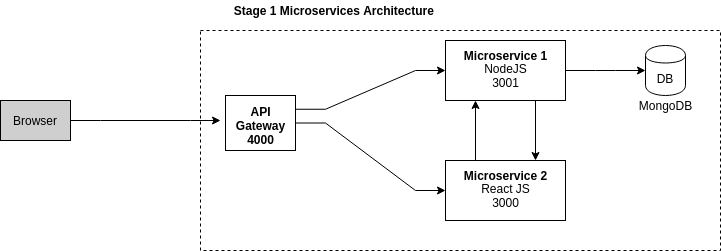

The diagram above was exported from draw.io. Its source (the exported page's mxGraphModel, read from the mxfile embedded in the PNG):
<mxGraphModel dx="984" dy="632" grid="1" gridSize="10" guides="1" tooltips="1" connect="1" arrows="1" fold="1" page="1" pageScale="1" pageWidth="827" pageHeight="1169" math="0" shadow="0">
  <root>
    <mxCell id="0" />
    <mxCell id="1" parent="0" />
    <mxCell id="xMuKRKuL88R4ViladVhg-38" value="" style="rounded=0;whiteSpace=wrap;html=1;fillColor=none;dashed=1;" vertex="1" parent="1">
      <mxGeometry x="270" y="50" width="520" height="220" as="geometry" />
    </mxCell>
    <mxCell id="xMuKRKuL88R4ViladVhg-1" value="&lt;b&gt;Stage 1 Microservices Architecture&amp;nbsp;&lt;/b&gt;" style="text;html=1;align=center;verticalAlign=middle;resizable=0;points=[];autosize=1;" vertex="1" parent="1">
      <mxGeometry x="295" y="20" width="220" height="20" as="geometry" />
    </mxCell>
    <mxCell id="xMuKRKuL88R4ViladVhg-34" style="edgeStyle=entityRelationEdgeStyle;rounded=0;orthogonalLoop=1;jettySize=auto;html=1;" edge="1" parent="1">
      <mxGeometry relative="1" as="geometry">
        <mxPoint x="290" y="140" as="targetPoint" />
        <mxPoint x="140" y="140" as="sourcePoint" />
      </mxGeometry>
    </mxCell>
    <mxCell id="xMuKRKuL88R4ViladVhg-4" style="edgeStyle=entityRelationEdgeStyle;rounded=0;orthogonalLoop=1;jettySize=auto;html=1;exitX=1;exitY=0.25;exitDx=0;exitDy=0;entryX=0;entryY=0.5;entryDx=0;entryDy=0;" edge="1" parent="1" source="xMuKRKuL88R4ViladVhg-7" target="xMuKRKuL88R4ViladVhg-12">
      <mxGeometry relative="1" as="geometry" />
    </mxCell>
    <mxCell id="xMuKRKuL88R4ViladVhg-6" style="edgeStyle=entityRelationEdgeStyle;rounded=0;orthogonalLoop=1;jettySize=auto;html=1;exitX=1;exitY=0.5;exitDx=0;exitDy=0;entryX=0;entryY=0.5;entryDx=0;entryDy=0;" edge="1" parent="1" source="xMuKRKuL88R4ViladVhg-7" target="xMuKRKuL88R4ViladVhg-29">
      <mxGeometry relative="1" as="geometry" />
    </mxCell>
    <mxCell id="xMuKRKuL88R4ViladVhg-7" value="" style="rounded=0;whiteSpace=wrap;html=1;" vertex="1" parent="1">
      <mxGeometry x="295" y="115" width="70" height="55" as="geometry" />
    </mxCell>
    <mxCell id="xMuKRKuL88R4ViladVhg-10" style="edgeStyle=entityRelationEdgeStyle;rounded=0;orthogonalLoop=1;jettySize=auto;html=1;exitX=1;exitY=0.5;exitDx=0;exitDy=0;entryX=0;entryY=0.5;entryDx=0;entryDy=0;" edge="1" parent="1" source="xMuKRKuL88R4ViladVhg-12" target="xMuKRKuL88R4ViladVhg-16">
      <mxGeometry relative="1" as="geometry" />
    </mxCell>
    <mxCell id="xMuKRKuL88R4ViladVhg-40" style="edgeStyle=none;rounded=0;orthogonalLoop=1;jettySize=auto;html=1;exitX=0.75;exitY=1;exitDx=0;exitDy=0;entryX=0.75;entryY=0;entryDx=0;entryDy=0;" edge="1" parent="1" source="xMuKRKuL88R4ViladVhg-12" target="xMuKRKuL88R4ViladVhg-29">
      <mxGeometry relative="1" as="geometry" />
    </mxCell>
    <mxCell id="xMuKRKuL88R4ViladVhg-12" value="" style="rounded=0;whiteSpace=wrap;html=1;" vertex="1" parent="1">
      <mxGeometry x="515" y="60" width="120" height="60" as="geometry" />
    </mxCell>
    <mxCell id="xMuKRKuL88R4ViladVhg-16" value="DB" style="shape=cylinder;whiteSpace=wrap;html=1;boundedLbl=1;backgroundOutline=1;" vertex="1" parent="1">
      <mxGeometry x="715" y="65" width="40" height="50" as="geometry" />
    </mxCell>
    <mxCell id="xMuKRKuL88R4ViladVhg-18" value="&lt;b&gt;API&lt;br&gt;Gateway&lt;br&gt;4000&lt;br&gt;&lt;/b&gt;" style="text;html=1;align=center;verticalAlign=middle;resizable=0;points=[];autosize=1;" vertex="1" parent="1">
      <mxGeometry x="295" y="120" width="70" height="50" as="geometry" />
    </mxCell>
    <mxCell id="xMuKRKuL88R4ViladVhg-20" value="&lt;b&gt;Microservice 1&lt;/b&gt;" style="text;html=1;align=center;verticalAlign=middle;resizable=0;points=[];autosize=1;" vertex="1" parent="1">
      <mxGeometry x="525" y="65" width="100" height="20" as="geometry" />
    </mxCell>
    <mxCell id="xMuKRKuL88R4ViladVhg-23" value="NodeJS&lt;br&gt;3001&lt;br&gt;" style="text;html=1;align=center;verticalAlign=middle;resizable=0;points=[];autosize=1;" vertex="1" parent="1">
      <mxGeometry x="545" y="80" width="60" height="30" as="geometry" />
    </mxCell>
    <mxCell id="xMuKRKuL88R4ViladVhg-25" value="MongoDB" style="text;html=1;align=center;verticalAlign=middle;resizable=0;points=[];autosize=1;" vertex="1" parent="1">
      <mxGeometry x="700" y="115" width="70" height="20" as="geometry" />
    </mxCell>
    <mxCell id="xMuKRKuL88R4ViladVhg-39" style="rounded=0;orthogonalLoop=1;jettySize=auto;html=1;exitX=0.25;exitY=0;exitDx=0;exitDy=0;entryX=0.25;entryY=1;entryDx=0;entryDy=0;" edge="1" parent="1" source="xMuKRKuL88R4ViladVhg-29" target="xMuKRKuL88R4ViladVhg-12">
      <mxGeometry relative="1" as="geometry" />
    </mxCell>
    <mxCell id="xMuKRKuL88R4ViladVhg-29" value="" style="rounded=0;whiteSpace=wrap;html=1;" vertex="1" parent="1">
      <mxGeometry x="515" y="180" width="120" height="60" as="geometry" />
    </mxCell>
    <mxCell id="xMuKRKuL88R4ViladVhg-31" value="&lt;b&gt;Microservice 2&lt;/b&gt;" style="text;html=1;align=center;verticalAlign=middle;resizable=0;points=[];autosize=1;" vertex="1" parent="1">
      <mxGeometry x="525" y="185" width="100" height="20" as="geometry" />
    </mxCell>
    <mxCell id="xMuKRKuL88R4ViladVhg-32" value="React JS&lt;br&gt;3000" style="text;html=1;align=center;verticalAlign=middle;resizable=0;points=[];autosize=1;" vertex="1" parent="1">
      <mxGeometry x="545" y="200" width="60" height="30" as="geometry" />
    </mxCell>
    <mxCell id="xMuKRKuL88R4ViladVhg-42" value="Browser" style="rounded=0;whiteSpace=wrap;html=1;fillColor=#CFCFCF;" vertex="1" parent="1">
      <mxGeometry x="70" y="120" width="70" height="40" as="geometry" />
    </mxCell>
  </root>
</mxGraphModel>